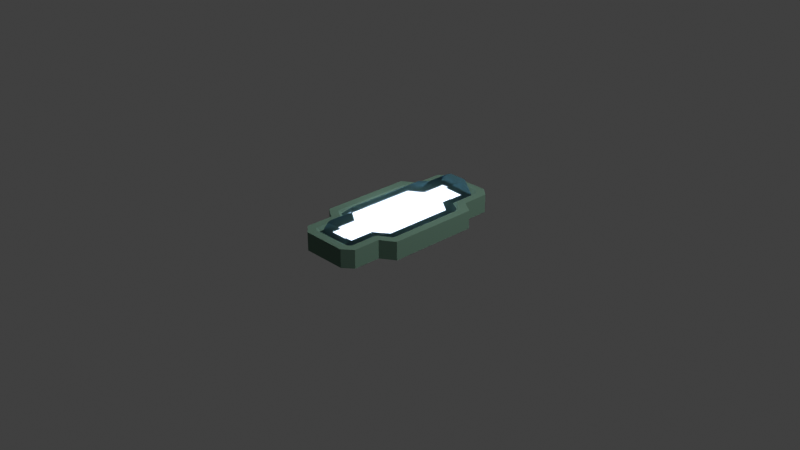 # Source: 2.blend  (saved by Blender 2.83.20; exported with 4.5.12 LTS)
import bpy
from mathutils import Matrix  # noqa: F401  (used for matrix-valued properties, if any)

bpy.ops.wm.read_factory_settings(use_empty=True)
scene = bpy.context.scene
scene.name = 'Scene'

# ---- collections
col_collection = bpy.data.collections.new('Collection'); scene.collection.children.link(col_collection)

# ---- materials (node trees are filled in below, after node groups)
mat_1 = bpy.data.materials.new('Полевая мебель БМ 1')
mat_1.diffuse_color = (0.0815, 0.2738, 0.1047, 1.0)
mat_1_1 = bpy.data.materials.new('Свечение БМ1')
mat_1_1.alpha_threshold = 0.0
mat_1_1.line_color = (0.0, 0.0, 0.0, 1.0)
mat_1_2 = bpy.data.materials.new('Стекло БМ1')
mat_1_2.diffuse_color = (0.4917, 0.7086, 0.7987, 1.0)
mat_1_2.metallic = 0.3019

# ---- material node trees
mat_1.use_nodes = True; mat_1.node_tree.nodes.clear()
_N = mat_1.node_tree.nodes; _L = mat_1.node_tree.links
n0 = _N.new('ShaderNodeOutputMaterial'); n0.name = 'Material Output'; n0.location = (300, 300)
n1 = _N.new('ShaderNodeBsdfDiffuse'); n1.name = 'Diffuse BSDF'; n1.location = (10, 300)
n1.inputs[0].default_value = (0.14, 0.2398, 0.1815, 1.0)
n1.inputs[1].default_value = 0.5
_L.new(n1.outputs[0], n0.inputs[0])
n0.is_active_output = True
mat_1_1.use_nodes = True; mat_1_1.node_tree.nodes.clear()
_N = mat_1_1.node_tree.nodes; _L = mat_1_1.node_tree.links
n0 = _N.new('ShaderNodeOutputMaterial'); n0.name = 'Material Output'; n0.location = (300, 300)
n1 = _N.new('ShaderNodeEmission'); n1.name = 'Emission'; n1.location = (10, 300)
n1.inputs[1].default_value = 2.4
_L.new(n1.outputs[0], n0.inputs[0])
n0.is_active_output = True
mat_1_2.use_nodes = True; mat_1_2.node_tree.nodes.clear()
_N = mat_1_2.node_tree.nodes; _L = mat_1_2.node_tree.links
n0 = _N.new('ShaderNodeOutputMaterial'); n0.name = 'Material Output'; n0.location = (300, 300)
n1 = _N.new('ShaderNodeBsdfGlass'); n1.name = 'Glass BSDF'; n1.location = (10, 300)
n1.distribution = 'BECKMANN'
n1.inputs[0].default_value = (0.6691, 0.7977, 1.0, 1.0)
n1.inputs[1].default_value = 0.337
n1.inputs[2].default_value = 1.05
_L.new(n1.outputs[0], n0.inputs[0])
n0.is_active_output = True

# ---- world
world_world = bpy.data.worlds.new('World'); scene.world = world_world
world_world.use_nodes = True; world_world.node_tree.nodes.clear()
_N = world_world.node_tree.nodes; _L = world_world.node_tree.links
n0 = _N.new('ShaderNodeOutputWorld'); n0.name = 'World Output'; n0.location = (300, 300)
n1 = _N.new('ShaderNodeBackground'); n1.name = 'Background'; n1.location = (10, 300)
n1.inputs[0].default_value = (0.05088, 0.05088, 0.05088, 1.0)
_L.new(n1.outputs[0], n0.inputs[0])
n0.is_active_output = True
world_world.color = (0.05088, 0.05088, 0.05088)
world_world.use_sun_shadow = False
world_world.sun_shadow_jitter_overblur = 0.0

# ---- cameras
cam_camera = bpy.data.cameras.new('Camera')
cam_camera.clip_end = 100.0
cam_camera.ortho_scale = 7.314

# ---- lights
light_light = bpy.data.lights.new('Light', 'POINT')
light_light.transmission_factor = 0.0
light_light.energy = 1000.0
light_light.shadow_soft_size = 0.1
light_light.shadow_maximum_resolution = 0.006
light_light.use_absolute_resolution = True
light_point = bpy.data.lights.new('Point', 'POINT')
light_point.transmission_factor = 0.0
light_point.energy = 4.5
light_point.shadow_soft_size = 0.25
light_point.shadow_maximum_resolution = 0.006
light_point.use_absolute_resolution = True

# ---- meshes
me_cube = bpy.data.meshes.new('Cube')
me_cube.from_pydata([(0.8266, 0.9072, 1.0), (1.0, 1.0, -1.0), (0.8266, -0.9072, 1.0), (1.0, -1.0, -1.0), (-0.8266, 0.9072, 1.0), (-1.0, 1.0, -1.0), (-0.8266, -0.9072, 1.0), (-1.0, -1.0, -1.0), (0.7, 1.2, -1.0), (-0.7, 1.2, -1.0), (0.5266, 1.107, 1.0), (-0.7, -1.2, -1.0), (-0.5266, -1.107, 1.0), (0.5266, -1.107, 1.0), (0.7, -1.2, -1.0), (-0.5266, 1.107, 1.0), (0.7, 1.8, -1.0), (-0.7, 1.8, -1.0), (0.5266, 1.72, 1.0), (-0.7, -1.8, -1.0), (-0.5266, -1.72, 1.0), (0.5266, -1.72, 1.0), (0.7, -1.8, -1.0), (-0.5266, 1.72, 1.0), (0.49, 1.98, -1.0), (-0.49, 1.98, -1.0), (0.3864, 1.7, 0.6603), (-0.49, -1.98, -1.0), (-0.3864, -1.7, 0.6603), (0.3864, -1.7, 0.6603), (0.49, -1.98, -1.0), (-0.3864, 1.7, 0.6603), (1.0, 1.0, 1.0), (1.0, -1.0, 1.0), (-1.0, -1.0, 1.0), (-1.0, 1.0, 1.0), (0.7, -1.2, 1.0), (0.7, 1.2, 1.0), (-0.7, 1.2, 1.0), (-0.7, -1.2, 1.0), (0.7, -1.8, 1.0), (0.7, 1.8, 1.0), (-0.7, 1.8, 1.0), (-0.7, -1.8, 1.0), (0.49, -1.98, 1.0), (-0.49, -1.98, 1.0), (-0.49, 1.98, 1.0), (0.49, 1.98, 1.0), (0.72, 0.8502, 0.6603), (0.72, -0.8502, 0.6603), (-0.72, -0.8502, 0.6603), (-0.72, 0.8502, 0.6603), (0.42, -1.05, 0.6603), (0.42, 1.05, 0.6603), (-0.42, 1.05, 0.6603), (-0.42, -1.05, 0.6603), (0.1317, -1.383, 1.039), (0.1317, 1.383, 1.039), (-0.1317, 1.383, 1.039), (-0.1317, -1.383, 1.039), (0.4259, -1.807, 1.0), (-0.4259, -1.807, 1.0), (-0.4259, 1.807, 1.0), (0.4259, 1.807, 1.0), (0.42, -1.671, 0.6603), (-0.42, -1.671, 0.6603), (-0.42, 1.671, 0.6603), (0.42, 1.671, 0.6603), (0.5606, 0.7648, 0.6603), (0.5606, -0.7648, 0.6603), (-0.5606, -0.7648, 0.6603), (-0.5606, 0.7648, 0.6603), (0.2606, -0.9648, 0.6603), (0.2606, 0.9648, 0.6603), (-0.2606, 0.9648, 0.6603), (-0.2606, -0.9648, 0.6603), (0.2606, -1.512, 0.6603), (-0.2606, -1.512, 0.6603), (-0.2606, 1.512, 0.6603), (0.2606, 1.512, 0.6603), (0.4317, 0.6958, 1.039), (0.4317, -0.6958, 1.039), (-0.4317, -0.6958, 1.039), (-0.4317, 0.6958, 1.039), (0.1317, -0.8958, 1.039), (0.1317, 0.8958, 1.039), (-0.1317, 0.8958, 1.039), (-0.1317, -0.8958, 1.039)], [], [(80, 83, 82, 81), (32, 1, 8, 37), (7, 34, 35, 5), (5, 1, 3, 7), (1, 32, 33, 3), (3, 33, 36, 14), (37, 8, 16, 41), (14, 36, 40, 22), (5, 35, 38, 9), (34, 7, 11, 39), (1, 5, 9, 8), (83, 80, 85, 86), (7, 3, 14, 11), (81, 82, 87, 84), (64, 65, 28, 29), (66, 67, 26, 31), (11, 14, 22, 19), (9, 38, 42, 17), (39, 11, 19, 43), (8, 9, 17, 16), (86, 85, 57, 58), (84, 87, 59, 56), (30, 44, 45, 27), (25, 46, 47, 24), (22, 40, 44, 30), (41, 16, 24, 47), (19, 22, 30, 27), (17, 42, 46, 25), (43, 19, 27, 45), (16, 17, 25, 24), (0, 2, 33, 32), (6, 4, 35, 34), (2, 13, 36, 33), (10, 0, 32, 37), (4, 15, 38, 35), (12, 6, 34, 39), (13, 21, 40, 36), (18, 10, 37, 41), (15, 23, 42, 38), (20, 12, 39, 43), (60, 61, 45, 44), (62, 63, 47, 46), (63, 18, 41, 47), (23, 62, 46, 42), (61, 20, 43, 45), (21, 60, 44, 40), (48, 49, 2, 0), (50, 51, 4, 6), (49, 52, 13, 2), (53, 48, 0, 10), (51, 54, 15, 4), (55, 50, 6, 12), (52, 64, 21, 13), (67, 53, 10, 18), (54, 66, 23, 15), (65, 55, 12, 20), (29, 28, 61, 60), (31, 26, 63, 62), (26, 67, 18, 63), (66, 31, 62, 23), (28, 65, 20, 61), (64, 29, 60, 21), (76, 77, 65, 64), (78, 79, 67, 66), (68, 69, 49, 48), (70, 71, 51, 50), (69, 72, 52, 49), (73, 68, 48, 53), (71, 74, 54, 51), (75, 70, 50, 55), (72, 76, 64, 52), (79, 73, 53, 67), (74, 78, 66, 54), (77, 75, 55, 65), (56, 59, 77, 76), (58, 57, 79, 78), (80, 81, 69, 68), (82, 83, 71, 70), (81, 84, 72, 69), (85, 80, 68, 73), (83, 86, 74, 71), (87, 82, 70, 75), (84, 56, 76, 72), (57, 85, 73, 79), (86, 58, 78, 74), (59, 87, 75, 77)])
me_cube.polygons.foreach_set('material_index', [1, 0, 0, 0, 0, 0, 0, 0, 0, 0, 0, 1, 0, 1, 0, 0, 0, 0, 0, 0, 1, 1, 0, 0, 0, 0, 0, 0, 0, 0, 0, 0, 0, 0, 0, 0, 0, 0, 0, 0, 0, 0, 0, 0, 0, 0, 0, 0, 0, 0, 0, 0, 0, 0, 0, 0, 0, 0, 0, 0, 0, 0, 0, 0, 0, 0, 0, 0, 0, 0, 0, 0, 0, 0, 1, 1, 1, 1, 1, 1, 1, 1, 1, 1, 1, 1])
_uv = me_cube.uv_layers.new(name='UVMap')
_uv.uv.foreach_set('vector', [0.7257, 0.5, 0.7743, 0.5, 0.7743, 0.75, 0.7257, 0.75, 0.625, 0.5, 0.375, 0.5, 0.375, 0.5, 0.625, 0.5, 0.375, 0.0, 0.625, 0.0, 0.625, 0.25, 0.375, 0.25, 0.125, 0.5, 0.375, 0.5, 0.375, 0.75, 0.125, 0.75, 0.375, 0.5, 0.625, 0.5, 0.625, 0.75, 0.375, 0.75, 0.375, 0.75, 0.625, 0.75, 0.625, 0.75, 0.375, 0.75, 0.625, 0.5, 0.375, 0.5, 0.375, 0.5, 0.625, 0.5, 0.375, 0.75, 0.625, 0.75, 0.625, 0.75, 0.375, 0.75, 0.375, 0.25, 0.625, 0.25, 0.625, 0.25, 0.375, 0.25, 0.625, 0.0, 0.375, 0.0, 0.375, 0.0, 0.625, 0.0, 0.375, 0.5, 0.125, 0.5, 0.125, 0.5, 0.375, 0.5, 0.7743, 0.5, 0.7257, 0.5, 0.726, 0.5, 0.774, 0.5, 0.125, 0.75, 0.375, 0.75, 0.375, 0.75, 0.125, 0.75, 0.7257, 0.75, 0.7743, 0.75, 0.774, 0.75, 0.726, 0.75, 0.6903, 0.75, 0.8097, 0.75, 0.8075, 0.75, 0.6925, 0.75, 0.8097, 0.5, 0.6903, 0.5, 0.6925, 0.5, 0.8075, 0.5, 0.125, 0.75, 0.375, 0.75, 0.375, 0.75, 0.125, 0.75, 0.375, 0.25, 0.625, 0.25, 0.625, 0.25, 0.375, 0.25, 0.625, 0.0, 0.375, 0.0, 0.375, 0.0, 0.625, 0.0, 0.375, 0.5, 0.125, 0.5, 0.125, 0.5, 0.375, 0.5, 0.774, 0.5, 0.726, 0.5, 0.7294, 0.5, 0.7706, 0.5, 0.726, 0.75, 0.774, 0.75, 0.7706, 0.75, 0.7294, 0.75, 0.375, 0.75, 0.625, 0.75, 0.625, 1.0, 0.375, 1.0, 0.375, 0.25, 0.625, 0.25, 0.625, 0.5, 0.375, 0.5, 0.375, 0.75, 0.625, 0.75, 0.625, 0.75, 0.375, 0.75, 0.625, 0.5, 0.375, 0.5, 0.375, 0.5, 0.625, 0.5, 0.125, 0.75, 0.375, 0.75, 0.375, 0.75, 0.125, 0.75, 0.375, 0.25, 0.625, 0.25, 0.625, 0.25, 0.375, 0.25, 0.625, 0.0, 0.375, 0.0, 0.375, 0.0, 0.625, 0.0, 0.375, 0.5, 0.125, 0.5, 0.125, 0.5, 0.375, 0.5, 0.6613, 0.5, 0.6613, 0.75, 0.625, 0.75, 0.625, 0.5, 0.8387, 0.75, 0.8387, 0.5, 0.875, 0.5, 0.875, 0.75, 0.6613, 0.75, 0.656, 0.75, 0.625, 0.75, 0.625, 0.75, 0.656, 0.5, 0.6613, 0.5, 0.625, 0.5, 0.625, 0.5, 0.8387, 0.5, 0.844, 0.5, 0.875, 0.5, 0.875, 0.5, 0.844, 0.75, 0.8387, 0.75, 0.875, 0.75, 0.875, 0.75, 0.656, 0.75, 0.6686, 0.75, 0.625, 0.75, 0.625, 0.75, 0.6686, 0.5, 0.656, 0.5, 0.625, 0.5, 0.625, 0.5, 0.844, 0.5, 0.8314, 0.5, 0.875, 0.5, 0.875, 0.5, 0.8314, 0.75, 0.844, 0.75, 0.875, 0.75, 0.875, 0.75, 0.6729, 0.75, 0.8271, 0.75, 0.875, 0.75, 0.625, 0.75, 0.8271, 0.5, 0.6729, 0.5, 0.625, 0.5, 0.875, 0.5, 0.6729, 0.5, 0.6686, 0.5, 0.625, 0.5, 0.625, 0.5, 0.8314, 0.5, 0.8271, 0.5, 0.875, 0.5, 0.875, 0.5, 0.8271, 0.75, 0.8314, 0.75, 0.875, 0.75, 0.875, 0.75, 0.6686, 0.75, 0.6729, 0.75, 0.625, 0.75, 0.625, 0.75, 0.682, 0.5, 0.682, 0.75, 0.6613, 0.75, 0.6613, 0.5, 0.818, 0.75, 0.818, 0.5, 0.8387, 0.5, 0.8387, 0.75, 0.682, 0.75, 0.6746, 0.75, 0.656, 0.75, 0.6613, 0.75, 0.6746, 0.5, 0.682, 0.5, 0.6613, 0.5, 0.656, 0.5, 0.818, 0.5, 0.8254, 0.5, 0.844, 0.5, 0.8387, 0.5, 0.8254, 0.75, 0.818, 0.75, 0.8387, 0.75, 0.844, 0.75, 0.6746, 0.75, 0.6903, 0.75, 0.6686, 0.75, 0.656, 0.75, 0.6903, 0.5, 0.6746, 0.5, 0.656, 0.5, 0.6686, 0.5, 0.8254, 0.5, 0.8097, 0.5, 0.8314, 0.5, 0.844, 0.5, 0.8097, 0.75, 0.8254, 0.75, 0.844, 0.75, 0.8314, 0.75, 0.6925, 0.75, 0.8075, 0.75, 0.8271, 0.75, 0.6729, 0.75, 0.8075, 0.5, 0.6925, 0.5, 0.6729, 0.5, 0.8271, 0.5, 0.6925, 0.5, 0.6903, 0.5, 0.6686, 0.5, 0.6729, 0.5, 0.8097, 0.5, 0.8075, 0.5, 0.8271, 0.5, 0.8314, 0.5, 0.8075, 0.75, 0.8097, 0.75, 0.8314, 0.75, 0.8271, 0.75, 0.6903, 0.75, 0.6925, 0.75, 0.6729, 0.75, 0.6686, 0.75, 0.7108, 0.75, 0.7892, 0.75, 0.8097, 0.75, 0.6903, 0.75, 0.7892, 0.5, 0.7108, 0.5, 0.6903, 0.5, 0.8097, 0.5, 0.709, 0.5, 0.709, 0.75, 0.682, 0.75, 0.682, 0.5, 0.791, 0.75, 0.791, 0.5, 0.818, 0.5, 0.818, 0.75, 0.709, 0.75, 0.7028, 0.75, 0.6746, 0.75, 0.682, 0.75, 0.7028, 0.5, 0.709, 0.5, 0.682, 0.5, 0.6746, 0.5, 0.791, 0.5, 0.7972, 0.5, 0.8254, 0.5, 0.818, 0.5, 0.7972, 0.75, 0.791, 0.75, 0.818, 0.75, 0.8254, 0.75, 0.7028, 0.75, 0.7108, 0.75, 0.6903, 0.75, 0.6746, 0.75, 0.7108, 0.5, 0.7028, 0.5, 0.6746, 0.5, 0.6903, 0.5, 0.7972, 0.5, 0.7892, 0.5, 0.8097, 0.5, 0.8254, 0.5, 0.7892, 0.75, 0.7972, 0.75, 0.8254, 0.75, 0.8097, 0.75, 0.7294, 0.75, 0.7706, 0.75, 0.7892, 0.75, 0.7108, 0.75, 0.7706, 0.5, 0.7294, 0.5, 0.7108, 0.5, 0.7892, 0.5, 0.7257, 0.5, 0.7257, 0.75, 0.709, 0.75, 0.709, 0.5, 0.7743, 0.75, 0.7743, 0.5, 0.791, 0.5, 0.791, 0.75, 0.7257, 0.75, 0.726, 0.75, 0.7028, 0.75, 0.709, 0.75, 0.726, 0.5, 0.7257, 0.5, 0.709, 0.5, 0.7028, 0.5, 0.7743, 0.5, 0.774, 0.5, 0.7972, 0.5, 0.791, 0.5, 0.774, 0.75, 0.7743, 0.75, 0.791, 0.75, 0.7972, 0.75, 0.726, 0.75, 0.7294, 0.75, 0.7108, 0.75, 0.7028, 0.75, 0.7294, 0.5, 0.726, 0.5, 0.7028, 0.5, 0.7108, 0.5, 0.774, 0.5, 0.7706, 0.5, 0.7892, 0.5, 0.7972, 0.5, 0.7706, 0.75, 0.774, 0.75, 0.7972, 0.75, 0.7892, 0.75])
me_cube.materials.append(mat_1)
me_cube.materials.append(mat_1_1)
me_cube.use_remesh_preserve_volume = False
me_cube.use_remesh_preserve_attributes = False
me_cube.use_mirror_vertex_groups = False
me_cube.update()
me_cube_001 = bpy.data.meshes.new('Cube.001')
me_cube_001.from_pydata([(-1.0, -1.0, -1.0), (-0.5, -1.0, 0.2064), (-1.0, 1.0, -1.0), (-0.5, 1.0, 0.2064), (1.0, -1.0, -1.0), (0.5, -1.0, 0.2064), (1.0, 1.0, -1.0), (0.5, 1.0, 0.2064), (-0.593, -1.158, -1.0), (-0.2965, -1.158, 0.2064), (-0.2965, 1.158, 0.2064), (-0.593, 1.158, -1.0), (0.593, 1.158, -1.0), (0.2965, 1.158, 0.2064), (0.2965, -1.158, 0.2064), (0.593, -1.158, -1.0), (-0.593, -1.737, -1.0), (-0.2965, -1.737, 0.2064), (-0.2965, 1.737, 0.2064), (-0.593, 1.737, -1.0), (0.593, 1.737, -1.0), (0.2965, 1.737, 0.2064), (0.2965, -1.737, 0.2064), (0.593, -1.737, -1.0), (-0.5215, -1.826, -0.9783), (-0.2608, -1.826, 0.1846), (-0.2608, 1.826, 0.1846), (-0.5215, 1.826, -0.9783), (0.5215, 1.826, -0.9783), (0.2608, 1.826, 0.1846), (0.2608, -1.826, 0.1846), (0.5215, -1.826, -0.9783)], [], [(0, 1, 3, 2), (7, 6, 12, 13), (6, 7, 5, 4), (0, 4, 15, 8), (2, 6, 4, 0), (7, 3, 1, 5), (11, 10, 18, 19), (10, 13, 21, 18), (6, 2, 11, 12), (5, 1, 9, 14), (4, 5, 14, 15), (3, 7, 13, 10), (2, 3, 10, 11), (1, 0, 8, 9), (23, 22, 30, 31), (22, 17, 25, 30), (8, 15, 23, 16), (13, 12, 20, 21), (12, 11, 19, 20), (9, 8, 16, 17), (14, 9, 17, 22), (15, 14, 22, 23), (27, 26, 29, 28), (31, 30, 25, 24), (18, 21, 29, 26), (19, 18, 26, 27), (16, 23, 31, 24), (21, 20, 28, 29), (20, 19, 27, 28), (17, 16, 24, 25)])
_uv = me_cube_001.uv_layers.new(name='UVMap')
_uv.uv.foreach_set('vector', [0.375, 0.0, 0.625, 0.0, 0.625, 0.25, 0.375, 0.25, 0.625, 0.5, 0.375, 0.5, 0.375, 0.5, 0.625, 0.5, 0.375, 0.5, 0.625, 0.5, 0.625, 0.75, 0.375, 0.75, 0.125, 0.75, 0.375, 0.75, 0.375, 0.75, 0.125, 0.75, 0.125, 0.5, 0.375, 0.5, 0.375, 0.75, 0.125, 0.75, 0.625, 0.5, 0.875, 0.5, 0.875, 0.75, 0.625, 0.75, 0.375, 0.25, 0.625, 0.25, 0.625, 0.25, 0.375, 0.25, 0.875, 0.5, 0.625, 0.5, 0.625, 0.5, 0.875, 0.5, 0.375, 0.5, 0.125, 0.5, 0.125, 0.5, 0.375, 0.5, 0.625, 0.75, 0.875, 0.75, 0.875, 0.75, 0.625, 0.75, 0.375, 0.75, 0.625, 0.75, 0.625, 0.75, 0.375, 0.75, 0.875, 0.5, 0.625, 0.5, 0.625, 0.5, 0.875, 0.5, 0.375, 0.25, 0.625, 0.25, 0.625, 0.25, 0.375, 0.25, 0.625, 0.0, 0.375, 0.0, 0.375, 0.0, 0.625, 0.0, 0.375, 0.75, 0.625, 0.75, 0.625, 0.75, 0.375, 0.75, 0.625, 0.75, 0.875, 0.75, 0.875, 0.75, 0.625, 0.75, 0.125, 0.75, 0.375, 0.75, 0.375, 0.75, 0.125, 0.75, 0.625, 0.5, 0.375, 0.5, 0.375, 0.5, 0.625, 0.5, 0.375, 0.5, 0.125, 0.5, 0.125, 0.5, 0.375, 0.5, 0.625, 0.0, 0.375, 0.0, 0.375, 0.0, 0.625, 0.0, 0.625, 0.75, 0.875, 0.75, 0.875, 0.75, 0.625, 0.75, 0.375, 0.75, 0.625, 0.75, 0.625, 0.75, 0.375, 0.75, 0.375, 0.25, 0.625, 0.25, 0.625, 0.5, 0.375, 0.5, 0.375, 0.75, 0.625, 0.75, 0.625, 1.0, 0.375, 1.0, 0.875, 0.5, 0.625, 0.5, 0.625, 0.5, 0.875, 0.5, 0.375, 0.25, 0.625, 0.25, 0.625, 0.25, 0.375, 0.25, 0.125, 0.75, 0.375, 0.75, 0.375, 0.75, 0.125, 0.75, 0.625, 0.5, 0.375, 0.5, 0.375, 0.5, 0.625, 0.5, 0.375, 0.5, 0.125, 0.5, 0.125, 0.5, 0.375, 0.5, 0.625, 0.0, 0.375, 0.0, 0.375, 0.0, 0.625, 0.0])
me_cube_001.materials.append(mat_1_2)
me_cube_001.use_remesh_fix_poles = True
me_cube_001.use_remesh_preserve_attributes = False
me_cube_001.use_mirror_vertex_groups = False
me_cube_001.update()

# ---- objects
ob_cube = bpy.data.objects.new('Cube', me_cube)
ob_light = bpy.data.objects.new('Light', light_light)
ob_camera = bpy.data.objects.new('Camera', cam_camera)
ob_cube_001 = bpy.data.objects.new('Cube.001', me_cube_001)
ob_point = bpy.data.objects.new('Point', light_point)

# ---- transforms, parenting, visibility, modifiers, constraints
ob_cube.location = (0.0, 0.0, 0.0)
ob_cube.scale = (0.5, 0.5, 0.1)
ob_cube.lock_rotations_4d = False
ob_cube.empty_display_type = 'ARROWS'
ob_cube.lineart.crease_threshold = 0.0
ob_light.location = (4.076, 1.005, 5.904)
ob_light.rotation_euler = (0.6503, 0.05522, 1.866)
ob_light.lock_rotations_4d = False
ob_light.empty_display_type = 'ARROWS'
ob_light.color = (0.0, 0.0, 0.0, 0.0)
ob_light.lineart.crease_threshold = 0.0
ob_camera.location = (7.359, -6.926, 4.958)
ob_camera.rotation_euler = (1.109, 0.0, 0.8149)
ob_camera.lock_rotations_4d = False
ob_camera.empty_display_type = 'ARROWS'
ob_camera.color = (0.0, 0.0, 0.0, 0.0)
ob_camera.display_type = 'WIRE'
ob_camera.lineart.crease_threshold = 0.0
ob_cube_001.parent = ob_cube
ob_cube_001.matrix_parent_inverse = Matrix(((1.0, -0.0, 0.0, -0.0), (-0.0, 1.0, -0.0, 0.0), (0.0, -0.0, 5.0, -0.0), (-0.0, 0.0, -0.0, 1.0)))
ob_cube_001.location = (0.0, 0.0, 0.3704)
ob_cube_001.scale = (0.7842, 0.9267, 0.2566)
ob_cube_001.lineart.crease_threshold = 0.0
ob_point.parent = ob_cube
ob_point.matrix_parent_inverse = Matrix(((2.0, -0.0, 0.0, -0.0), (-0.0, 2.0, -0.0, 0.0), (0.0, -0.0, 10.0, -0.0), (-0.0, 0.0, -0.0, 1.0)))
ob_point.location = (0.0, 0.0, 0.266)
ob_point.lineart.crease_threshold = 0.0

# ---- collection membership
col_collection.objects.link(ob_cube)
col_collection.objects.link(ob_light)
col_collection.objects.link(ob_camera)
col_collection.objects.link(ob_cube_001)
col_collection.objects.link(ob_point)

# ---- scene / render settings (as saved in the file)
scene.camera = ob_camera
scene.frame_start = 1; scene.frame_end = 250; scene.frame_set(1)
scene.render.engine = 'CYCLES'
scene.cycles.use_denoising = False
scene.cycles.samples = 128
scene.cycles.sampling_pattern = 'TABULATED_SOBOL'
scene.cycles.use_adaptive_sampling = False
scene.cycles.use_light_tree = False
scene.view_settings.view_transform = 'Standard'
bpy.context.view_layer.update()
